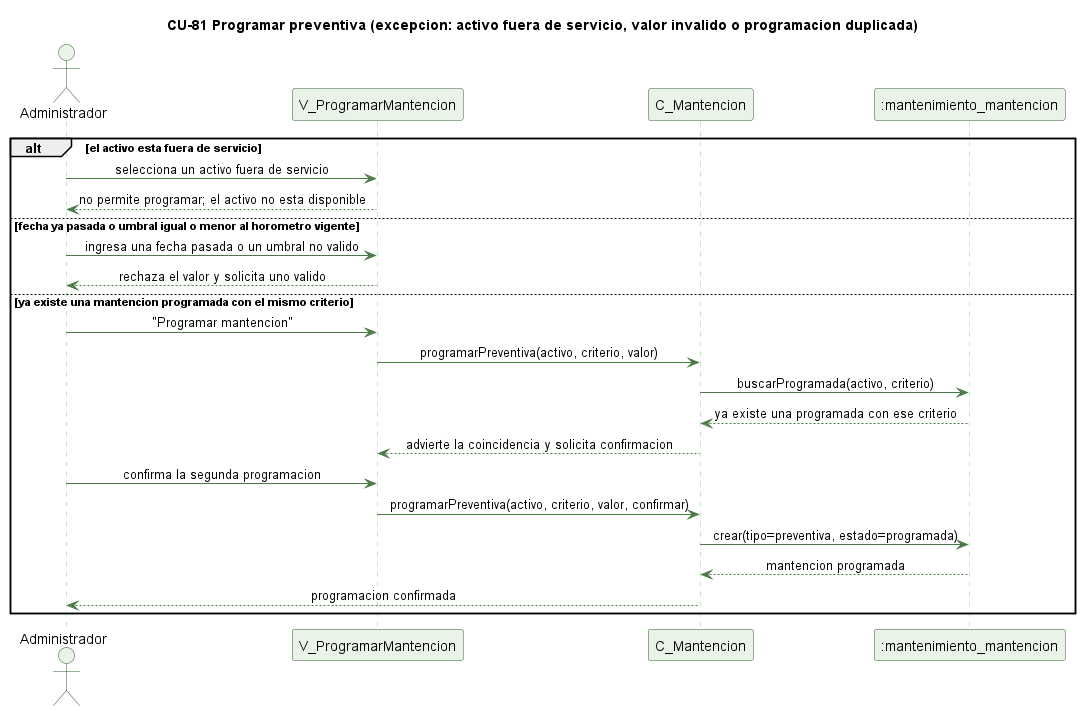

The diagram above was rendered by PlantUML. Its source (embedded in the PNG):
@startuml cu81-programar-preventiva-excepcion
' CU-81 Programando una mantencion preventiva - flujo de excepcion
skinparam backgroundColor #FFFFFF
skinparam shadowing false
skinparam defaultFontName Helvetica
skinparam sequenceMessageAlign center
skinparam ParticipantBackgroundColor #EAF3E7
skinparam ParticipantBorderColor #2E5E2A
skinparam ActorBackgroundColor #EAF3E7
skinparam ActorBorderColor #2E5E2A
skinparam sequenceLifeLineBorderColor #9CC49A
skinparam ArrowColor #4B7A46

title CU-81 Programar preventiva (excepcion: activo fuera de servicio, valor invalido o programacion duplicada)

actor Administrador
participant "V_ProgramarMantencion" as V
participant "C_Mantencion" as C
participant ":mantenimiento_mantencion" as MNT

alt el activo esta fuera de servicio
  Administrador -> V : selecciona un activo fuera de servicio
  V --> Administrador : no permite programar; el activo no esta disponible
else fecha ya pasada o umbral igual o menor al horometro vigente
  Administrador -> V : ingresa una fecha pasada o un umbral no valido
  V --> Administrador : rechaza el valor y solicita uno valido
else ya existe una mantencion programada con el mismo criterio
  Administrador -> V : "Programar mantencion"
  V -> C : programarPreventiva(activo, criterio, valor)
  C -> MNT : buscarProgramada(activo, criterio)
  MNT --> C : ya existe una programada con ese criterio
  C --> V : advierte la coincidencia y solicita confirmacion
  Administrador -> V : confirma la segunda programacion
  V -> C : programarPreventiva(activo, criterio, valor, confirmar)
  C -> MNT : crear(tipo=preventiva, estado=programada)
  MNT --> C : mantencion programada
  C --> Administrador : programacion confirmada
end

@enduml